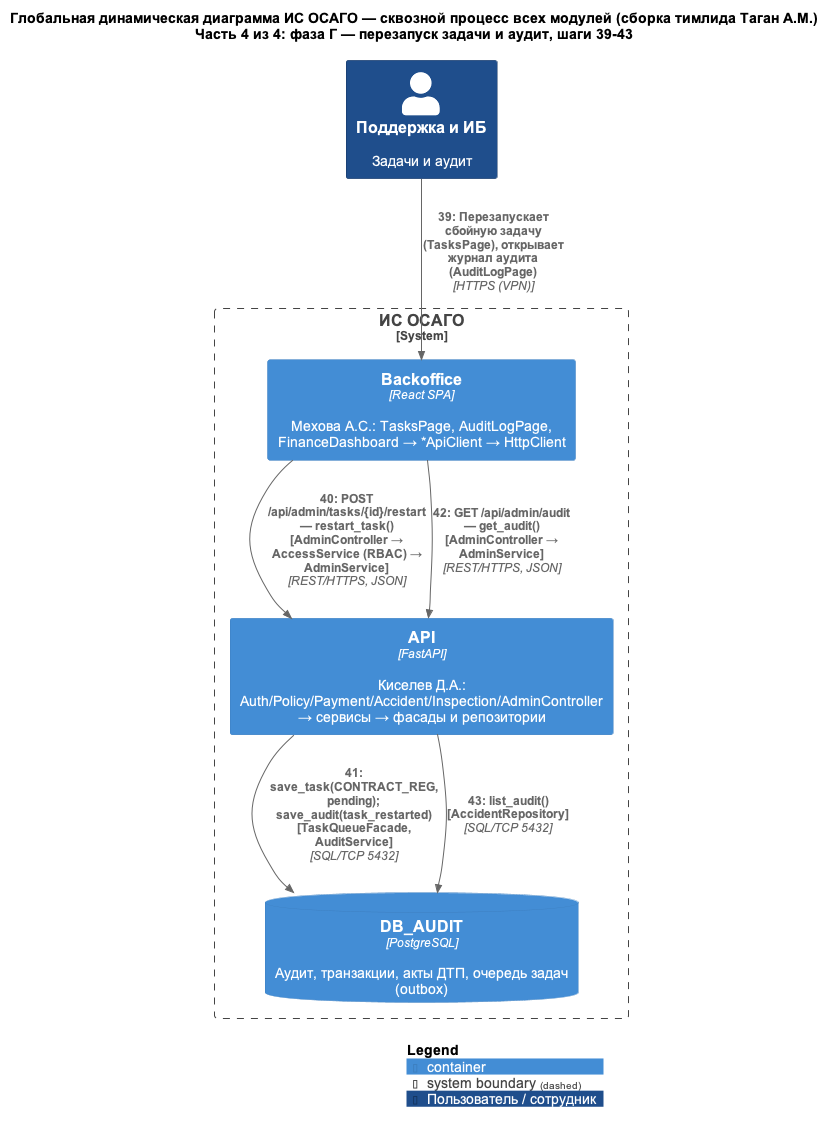

The diagram above was rendered by PlantUML. Its source (embedded in the PNG):
@startuml
!include <C4/C4_Dynamic>
skinparam defaultFontName Arial
skinparam wrapWidth 300
AddElementTag("ext", $bgColor="#A9A9A9", $borderColor="#8A8A8A", $fontColor="#FFFFFF", $legendText="Внешняя система")
AddElementTag("staff", $bgColor="#1F4E8C", $borderColor="#143560", $fontColor="#FFFFFF", $legendText="Пользователь / сотрудник")
AddRelTag("async", $lineStyle=DashedLine(), $lineColor="#000000", $legendText="Асинхронное взаимодействие (фоновая обработка)")
HIDE_STEREOTYPE()

title Глобальная динамическая диаграмма ИС ОСАГО — сквозной процесс всех модулей (сборка тимлида Таган А.М.)\nЧасть 4 из 4: фаза Г — перезапуск задачи и аудит, шаги 39-43

Person(suppsec, "Поддержка и ИБ", "Задачи и аудит", $tags="staff")

System_Boundary(osago, "ИС ОСАГО") {
    Container(backoffice, "Backoffice", "React SPA", "Мехова А.С.: TasksPage, AuditLogPage, FinanceDashboard → *ApiClient → HttpClient")
    Container(api, "API", "FastAPI", "Киселев Д.А.: Auth/Policy/Payment/Accident/Inspection/AdminController → сервисы → фасады и репозитории")
    ContainerDb(db_audit, "DB_AUDIT", "PostgreSQL", "Аудит, транзакции, акты ДТП, очередь задач (outbox)")
}


' ===== Фаза Г — Мехова А.С., Backoffice: перезапуск задачи, журнал аудита =====
setIndex(39)
Rel(suppsec, backoffice, "Перезапускает сбойную задачу (TasksPage), открывает журнал аудита (AuditLogPage)", "HTTPS (VPN)")
Rel(backoffice, api, "POST /api/admin/tasks/{id}/restart — restart_task() [AdminController → AccessService (RBAC) → AdminService]", "REST/HTTPS, JSON")
Rel(api, db_audit, "save_task(CONTRACT_REG, pending); save_audit(task_restarted) [TaskQueueFacade, AuditService]", "SQL/TCP 5432")
Rel(backoffice, api, "GET /api/admin/audit — get_audit() [AdminController → AdminService]", "REST/HTTPS, JSON")
Rel(api, db_audit, "list_audit() [AccidentRepository]", "SQL/TCP 5432")

SHOW_LEGEND()
@enduml